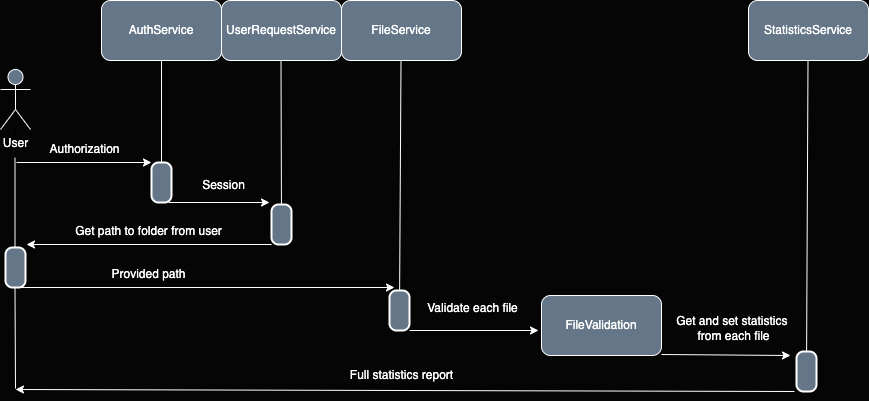

The diagram above was exported from draw.io. Its source (the exported page's mxGraphModel, read from the mxfile embedded in the PNG):
<mxGraphModel dx="1122" dy="713" grid="0" gridSize="10" guides="1" tooltips="1" connect="1" arrows="1" fold="1" page="0" pageScale="1" pageWidth="1100" pageHeight="850" background="#050505" math="0" shadow="0">
  <root>
    <mxCell id="0" />
    <mxCell id="1" parent="0" />
    <mxCell id="kp2Xw7Uad3l7MlgS0EVn-67" value="" style="edgeStyle=orthogonalEdgeStyle;rounded=0;orthogonalLoop=1;jettySize=auto;html=1;" edge="1" parent="1" source="kp2Xw7Uad3l7MlgS0EVn-5" target="kp2Xw7Uad3l7MlgS0EVn-18">
      <mxGeometry relative="1" as="geometry" />
    </mxCell>
    <mxCell id="kp2Xw7Uad3l7MlgS0EVn-5" value="User" style="shape=umlActor;verticalLabelPosition=bottom;verticalAlign=top;html=1;outlineConnect=0;labelBackgroundColor=none;rounded=1;fillColor=#647687;strokeColor=#FFFFFF;fontColor=#ffffff;shadow=0;" vertex="1" parent="1">
      <mxGeometry x="59" y="209" width="30" height="60" as="geometry" />
    </mxCell>
    <mxCell id="kp2Xw7Uad3l7MlgS0EVn-6" value="AuthService" style="rounded=1;whiteSpace=wrap;html=1;labelBackgroundColor=none;fillColor=#647687;strokeColor=#FFFFFF;fontColor=#ffffff;shadow=0;" vertex="1" parent="1">
      <mxGeometry x="160" y="140" width="120" height="60" as="geometry" />
    </mxCell>
    <mxCell id="kp2Xw7Uad3l7MlgS0EVn-7" value="" style="endArrow=none;html=1;rounded=1;fontColor=default;entryX=0.5;entryY=1;entryDx=0;entryDy=0;labelBackgroundColor=none;fillColor=#647687;strokeColor=#FFFFFF;shadow=0;" edge="1" parent="1" source="kp2Xw7Uad3l7MlgS0EVn-20" target="kp2Xw7Uad3l7MlgS0EVn-6">
      <mxGeometry width="50" height="50" relative="1" as="geometry">
        <mxPoint x="220" y="560" as="sourcePoint" />
        <mxPoint x="510" y="390" as="targetPoint" />
      </mxGeometry>
    </mxCell>
    <mxCell id="kp2Xw7Uad3l7MlgS0EVn-18" value="" style="rounded=1;whiteSpace=wrap;html=1;absoluteArcSize=1;arcSize=14;strokeWidth=2;fillColor=#647687;strokeColor=#FFFFFF;fontColor=#ffffff;shadow=0;" vertex="1" parent="1">
      <mxGeometry x="64" y="387" width="20" height="40" as="geometry" />
    </mxCell>
    <mxCell id="kp2Xw7Uad3l7MlgS0EVn-23" value="" style="endArrow=classic;html=1;rounded=0;fontColor=#1A1A1A;entryX=0;entryY=0;entryDx=0;entryDy=0;fillColor=#647687;strokeColor=#FFFFFF;shadow=0;" edge="1" parent="1" target="kp2Xw7Uad3l7MlgS0EVn-20">
      <mxGeometry width="50" height="50" relative="1" as="geometry">
        <mxPoint x="75" y="302" as="sourcePoint" />
        <mxPoint x="199" y="302" as="targetPoint" />
      </mxGeometry>
    </mxCell>
    <mxCell id="kp2Xw7Uad3l7MlgS0EVn-25" value="Authorization" style="text;html=1;align=center;verticalAlign=middle;resizable=0;points=[];autosize=1;fillColor=none;strokeColor=none;fontColor=#ffffff;shadow=0;" vertex="1" parent="1">
      <mxGeometry x="99" y="276" width="88" height="26" as="geometry" />
    </mxCell>
    <mxCell id="kp2Xw7Uad3l7MlgS0EVn-29" value="UserRequestService" style="rounded=1;whiteSpace=wrap;html=1;labelBackgroundColor=none;fillColor=#647687;strokeColor=#FFFFFF;fontColor=#ffffff;shadow=0;" vertex="1" parent="1">
      <mxGeometry x="280" y="140" width="120" height="60" as="geometry" />
    </mxCell>
    <mxCell id="kp2Xw7Uad3l7MlgS0EVn-30" value="" style="endArrow=none;html=1;rounded=1;fontColor=default;entryX=0.5;entryY=1;entryDx=0;entryDy=0;labelBackgroundColor=none;fillColor=#647687;strokeColor=#FFFFFF;shadow=0;" edge="1" parent="1" source="kp2Xw7Uad3l7MlgS0EVn-19">
      <mxGeometry width="50" height="50" relative="1" as="geometry">
        <mxPoint x="339.9453551912568" y="363" as="sourcePoint" />
        <mxPoint x="339.5" y="200" as="targetPoint" />
      </mxGeometry>
    </mxCell>
    <mxCell id="kp2Xw7Uad3l7MlgS0EVn-20" value="" style="rounded=1;whiteSpace=wrap;html=1;absoluteArcSize=1;arcSize=14;strokeWidth=2;fillColor=#647687;strokeColor=#FFFFFF;fontColor=#ffffff;shadow=0;" vertex="1" parent="1">
      <mxGeometry x="210" y="302" width="20" height="40" as="geometry" />
    </mxCell>
    <mxCell id="kp2Xw7Uad3l7MlgS0EVn-35" value="" style="endArrow=classic;html=1;rounded=0;fontColor=#1A1A1A;fillColor=#647687;strokeColor=#FFFFFF;shadow=0;exitX=0;exitY=1;exitDx=0;exitDy=0;" edge="1" parent="1" source="kp2Xw7Uad3l7MlgS0EVn-19">
      <mxGeometry width="50" height="50" relative="1" as="geometry">
        <mxPoint x="75" y="380" as="sourcePoint" />
        <mxPoint x="85" y="384" as="targetPoint" />
      </mxGeometry>
    </mxCell>
    <mxCell id="kp2Xw7Uad3l7MlgS0EVn-37" value="Session" style="text;html=1;align=center;verticalAlign=middle;resizable=0;points=[];autosize=1;strokeColor=none;fillColor=none;fontColor=#FFFFFF;" vertex="1" parent="1">
      <mxGeometry x="251" y="312" width="61" height="26" as="geometry" />
    </mxCell>
    <mxCell id="kp2Xw7Uad3l7MlgS0EVn-39" value="" style="endArrow=classic;html=1;rounded=0;fontColor=#1A1A1A;fillColor=#647687;strokeColor=#FFFFFF;shadow=0;" edge="1" parent="1">
      <mxGeometry width="50" height="50" relative="1" as="geometry">
        <mxPoint x="227" y="342" as="sourcePoint" />
        <mxPoint x="328" y="342" as="targetPoint" />
      </mxGeometry>
    </mxCell>
    <mxCell id="kp2Xw7Uad3l7MlgS0EVn-40" value="" style="endArrow=none;html=1;rounded=1;fontColor=default;entryX=0.5;entryY=1;entryDx=0;entryDy=0;labelBackgroundColor=none;fillColor=#647687;strokeColor=#FFFFFF;shadow=0;" edge="1" parent="1" target="kp2Xw7Uad3l7MlgS0EVn-19">
      <mxGeometry width="50" height="50" relative="1" as="geometry">
        <mxPoint x="339.9453551912568" y="363" as="sourcePoint" />
        <mxPoint x="339.5" y="200" as="targetPoint" />
      </mxGeometry>
    </mxCell>
    <mxCell id="kp2Xw7Uad3l7MlgS0EVn-19" value="" style="rounded=1;whiteSpace=wrap;html=1;absoluteArcSize=1;arcSize=14;strokeWidth=2;fillColor=#647687;strokeColor=#FFFFFF;fontColor=#ffffff;shadow=0;" vertex="1" parent="1">
      <mxGeometry x="330" y="344" width="20" height="40" as="geometry" />
    </mxCell>
    <mxCell id="kp2Xw7Uad3l7MlgS0EVn-41" value="Get path to folder from user" style="text;html=1;align=center;verticalAlign=middle;resizable=0;points=[];autosize=1;fillColor=none;strokeColor=none;fontColor=#ffffff;shadow=0;" vertex="1" parent="1">
      <mxGeometry x="124" y="358" width="165" height="26" as="geometry" />
    </mxCell>
    <mxCell id="kp2Xw7Uad3l7MlgS0EVn-42" value="" style="endArrow=none;html=1;rounded=0;strokeColor=#FFFFFF;fontColor=#1A1A1A;" edge="1" parent="1">
      <mxGeometry width="50" height="50" relative="1" as="geometry">
        <mxPoint x="73.5" y="387" as="sourcePoint" />
        <mxPoint x="73.5" y="297" as="targetPoint" />
      </mxGeometry>
    </mxCell>
    <mxCell id="kp2Xw7Uad3l7MlgS0EVn-43" value="FileService" style="rounded=1;whiteSpace=wrap;html=1;labelBackgroundColor=none;fillColor=#647687;strokeColor=#FFFFFF;fontColor=#ffffff;shadow=0;" vertex="1" parent="1">
      <mxGeometry x="400" y="140" width="120" height="60" as="geometry" />
    </mxCell>
    <mxCell id="kp2Xw7Uad3l7MlgS0EVn-44" value="" style="endArrow=none;html=1;rounded=1;fontColor=default;entryX=0.5;entryY=1;entryDx=0;entryDy=0;labelBackgroundColor=none;fillColor=#647687;strokeColor=#FFFFFF;shadow=0;" edge="1" parent="1" source="kp2Xw7Uad3l7MlgS0EVn-47">
      <mxGeometry width="50" height="50" relative="1" as="geometry">
        <mxPoint x="459.9453551912568" y="363" as="sourcePoint" />
        <mxPoint x="459.5" y="200" as="targetPoint" />
      </mxGeometry>
    </mxCell>
    <mxCell id="kp2Xw7Uad3l7MlgS0EVn-47" value="" style="rounded=1;whiteSpace=wrap;html=1;absoluteArcSize=1;arcSize=14;strokeWidth=2;fillColor=#647687;strokeColor=#FFFFFF;fontColor=#ffffff;shadow=0;" vertex="1" parent="1">
      <mxGeometry x="448" y="430" width="20" height="40" as="geometry" />
    </mxCell>
    <mxCell id="kp2Xw7Uad3l7MlgS0EVn-48" value="" style="endArrow=classic;html=1;rounded=0;fontColor=#1A1A1A;fillColor=#647687;strokeColor=#FFFFFF;shadow=0;" edge="1" parent="1">
      <mxGeometry width="50" height="50" relative="1" as="geometry">
        <mxPoint x="75.5" y="427" as="sourcePoint" />
        <mxPoint x="453" y="427" as="targetPoint" />
      </mxGeometry>
    </mxCell>
    <mxCell id="kp2Xw7Uad3l7MlgS0EVn-49" value="Provided path" style="text;html=1;align=center;verticalAlign=middle;resizable=0;points=[];autosize=1;fillColor=none;strokeColor=none;fontColor=#ffffff;shadow=0;" vertex="1" parent="1">
      <mxGeometry x="161" y="401" width="92" height="26" as="geometry" />
    </mxCell>
    <mxCell id="kp2Xw7Uad3l7MlgS0EVn-52" value="FileValidation" style="rounded=1;whiteSpace=wrap;html=1;labelBackgroundColor=none;fillColor=#647687;strokeColor=#FFFFFF;fontColor=#ffffff;shadow=0;" vertex="1" parent="1">
      <mxGeometry x="600" y="435" width="120" height="60" as="geometry" />
    </mxCell>
    <mxCell id="kp2Xw7Uad3l7MlgS0EVn-53" value="" style="endArrow=classic;html=1;rounded=0;exitX=1;exitY=1;exitDx=0;exitDy=0;strokeColor=#FFFFFF;" edge="1" parent="1" source="kp2Xw7Uad3l7MlgS0EVn-47">
      <mxGeometry width="50" height="50" relative="1" as="geometry">
        <mxPoint x="458" y="431" as="sourcePoint" />
        <mxPoint x="597" y="470" as="targetPoint" />
      </mxGeometry>
    </mxCell>
    <mxCell id="kp2Xw7Uad3l7MlgS0EVn-54" value="StatisticsService" style="rounded=1;whiteSpace=wrap;html=1;labelBackgroundColor=none;fillColor=#647687;strokeColor=#FFFFFF;fontColor=#ffffff;shadow=0;" vertex="1" parent="1">
      <mxGeometry x="807" y="140" width="120" height="60" as="geometry" />
    </mxCell>
    <mxCell id="kp2Xw7Uad3l7MlgS0EVn-55" value="" style="endArrow=none;html=1;rounded=1;fontColor=default;entryX=0.5;entryY=1;entryDx=0;entryDy=0;labelBackgroundColor=none;fillColor=#647687;strokeColor=#FFFFFF;shadow=0;" edge="1" parent="1" source="kp2Xw7Uad3l7MlgS0EVn-56">
      <mxGeometry width="50" height="50" relative="1" as="geometry">
        <mxPoint x="866.9453551912568" y="363" as="sourcePoint" />
        <mxPoint x="866.5" y="200" as="targetPoint" />
      </mxGeometry>
    </mxCell>
    <mxCell id="kp2Xw7Uad3l7MlgS0EVn-56" value="" style="rounded=1;whiteSpace=wrap;html=1;absoluteArcSize=1;arcSize=14;strokeWidth=2;fillColor=#647687;strokeColor=#FFFFFF;fontColor=#ffffff;shadow=0;" vertex="1" parent="1">
      <mxGeometry x="855" y="491" width="20" height="40" as="geometry" />
    </mxCell>
    <mxCell id="kp2Xw7Uad3l7MlgS0EVn-57" value="" style="endArrow=classic;html=1;rounded=0;exitX=1;exitY=0.5;exitDx=0;exitDy=0;strokeColor=#FFFFFF;" edge="1" parent="1">
      <mxGeometry width="50" height="50" relative="1" as="geometry">
        <mxPoint x="720" y="494" as="sourcePoint" />
        <mxPoint x="849" y="495" as="targetPoint" />
      </mxGeometry>
    </mxCell>
    <mxCell id="kp2Xw7Uad3l7MlgS0EVn-61" value="Get and set statistics&amp;nbsp;&lt;div&gt;from each file&lt;/div&gt;" style="text;html=1;align=center;verticalAlign=middle;resizable=0;points=[];autosize=1;fillColor=none;strokeColor=none;fontColor=#ffffff;shadow=0;" vertex="1" parent="1">
      <mxGeometry x="725" y="447" width="133" height="41" as="geometry" />
    </mxCell>
    <mxCell id="kp2Xw7Uad3l7MlgS0EVn-62" value="Validate each file" style="text;html=1;align=center;verticalAlign=middle;resizable=0;points=[];autosize=1;fillColor=none;strokeColor=none;fontColor=#ffffff;shadow=0;" vertex="1" parent="1">
      <mxGeometry x="476" y="435" width="109" height="26" as="geometry" />
    </mxCell>
    <mxCell id="kp2Xw7Uad3l7MlgS0EVn-63" value="" style="endArrow=none;html=1;rounded=0;strokeColor=#FFFFFF;fontColor=#1A1A1A;" edge="1" parent="1">
      <mxGeometry width="50" height="50" relative="1" as="geometry">
        <mxPoint x="74" y="528" as="sourcePoint" />
        <mxPoint x="73.5" y="427" as="targetPoint" />
      </mxGeometry>
    </mxCell>
    <mxCell id="kp2Xw7Uad3l7MlgS0EVn-65" value="" style="endArrow=classic;html=1;rounded=0;fontColor=#1A1A1A;fillColor=#647687;strokeColor=#FFFFFF;shadow=0;exitX=0;exitY=1;exitDx=0;exitDy=0;" edge="1" parent="1">
      <mxGeometry width="50" height="50" relative="1" as="geometry">
        <mxPoint x="853" y="531" as="sourcePoint" />
        <mxPoint x="74" y="529" as="targetPoint" />
      </mxGeometry>
    </mxCell>
    <mxCell id="kp2Xw7Uad3l7MlgS0EVn-66" value="Full statistics report" style="text;html=1;align=center;verticalAlign=middle;resizable=0;points=[];autosize=1;fillColor=none;strokeColor=none;fontColor=#ffffff;shadow=0;" vertex="1" parent="1">
      <mxGeometry x="399.5" y="502" width="121" height="26" as="geometry" />
    </mxCell>
  </root>
</mxGraphModel>